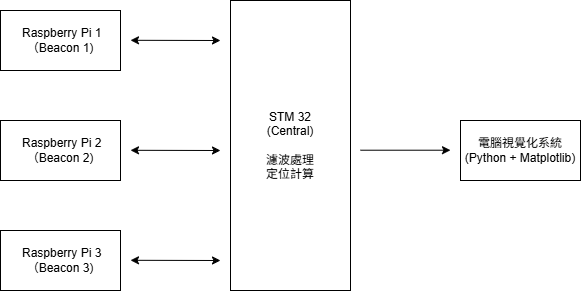

The diagram above was exported from draw.io. Its source (the exported page's mxGraphModel, read from the mxfile embedded in the PNG):
<mxGraphModel dx="810" dy="454" grid="1" gridSize="10" guides="1" tooltips="1" connect="1" arrows="1" fold="1" page="1" pageScale="1" pageWidth="850" pageHeight="1100" math="0" shadow="0">
  <root>
    <mxCell id="0" />
    <mxCell id="1" parent="0" />
    <mxCell id="VJ35wNttwN9GI1QVMU4--2" value="&amp;nbsp;Raspberry Pi 1&lt;div&gt;（Beacon 1)&lt;/div&gt;" style="rounded=0;whiteSpace=wrap;html=1;" vertex="1" parent="1">
      <mxGeometry x="70" y="170" width="120" height="60" as="geometry" />
    </mxCell>
    <mxCell id="VJ35wNttwN9GI1QVMU4--3" value="&amp;nbsp;Raspberry Pi 2&lt;div&gt;（Beacon 2)&lt;/div&gt;" style="rounded=0;whiteSpace=wrap;html=1;" vertex="1" parent="1">
      <mxGeometry x="70" y="280" width="120" height="60" as="geometry" />
    </mxCell>
    <mxCell id="VJ35wNttwN9GI1QVMU4--4" value="&amp;nbsp;Raspberry Pi 3&lt;div&gt;（Beacon 3)&lt;/div&gt;" style="rounded=0;whiteSpace=wrap;html=1;" vertex="1" parent="1">
      <mxGeometry x="70" y="390" width="120" height="60" as="geometry" />
    </mxCell>
    <mxCell id="VJ35wNttwN9GI1QVMU4--5" value="" style="endArrow=classic;startArrow=classic;html=1;rounded=0;strokeColor=default;" edge="1" parent="1">
      <mxGeometry width="50" height="50" relative="1" as="geometry">
        <mxPoint x="200" y="199.8" as="sourcePoint" />
        <mxPoint x="290" y="200" as="targetPoint" />
        <Array as="points" />
      </mxGeometry>
    </mxCell>
    <mxCell id="VJ35wNttwN9GI1QVMU4--7" value="" style="endArrow=classic;startArrow=classic;html=1;rounded=0;strokeColor=default;" edge="1" parent="1">
      <mxGeometry width="50" height="50" relative="1" as="geometry">
        <mxPoint x="200" y="309.8" as="sourcePoint" />
        <mxPoint x="290" y="310" as="targetPoint" />
        <Array as="points" />
      </mxGeometry>
    </mxCell>
    <mxCell id="VJ35wNttwN9GI1QVMU4--8" value="" style="endArrow=classic;startArrow=classic;html=1;rounded=0;strokeColor=default;" edge="1" parent="1">
      <mxGeometry width="50" height="50" relative="1" as="geometry">
        <mxPoint x="200" y="419.8" as="sourcePoint" />
        <mxPoint x="290" y="420" as="targetPoint" />
        <Array as="points" />
      </mxGeometry>
    </mxCell>
    <mxCell id="VJ35wNttwN9GI1QVMU4--12" value="&lt;span style=&quot;background-color: transparent; color: light-dark(rgb(0, 0, 0), rgb(255, 255, 255));&quot;&gt;STM 32&lt;/span&gt;&lt;div&gt;&lt;span style=&quot;background-color: transparent; color: light-dark(rgb(0, 0, 0), rgb(255, 255, 255));&quot;&gt;(Central)&lt;br&gt;&lt;br&gt;&lt;/span&gt;&lt;/div&gt;&lt;div&gt;&lt;span style=&quot;background-color: transparent;&quot;&gt;濾波處理&lt;/span&gt;&lt;/div&gt;&lt;div&gt;&lt;span style=&quot;background-color: transparent;&quot;&gt;定位計算&lt;/span&gt;&lt;/div&gt;" style="rounded=0;whiteSpace=wrap;html=1;rotation=0;align=center;" vertex="1" parent="1">
      <mxGeometry x="300" y="160" width="120" height="290" as="geometry" />
    </mxCell>
    <mxCell id="VJ35wNttwN9GI1QVMU4--13" value="" style="endArrow=classic;html=1;rounded=0;" edge="1" parent="1">
      <mxGeometry width="50" height="50" relative="1" as="geometry">
        <mxPoint x="430" y="309.71" as="sourcePoint" />
        <mxPoint x="520" y="309.71" as="targetPoint" />
      </mxGeometry>
    </mxCell>
    <mxCell id="VJ35wNttwN9GI1QVMU4--18" value="電腦視覺化系統&lt;div&gt;(Python + Matplotlib)&lt;/div&gt;" style="rounded=0;whiteSpace=wrap;html=1;" vertex="1" parent="1">
      <mxGeometry x="530" y="280" width="120" height="60" as="geometry" />
    </mxCell>
  </root>
</mxGraphModel>